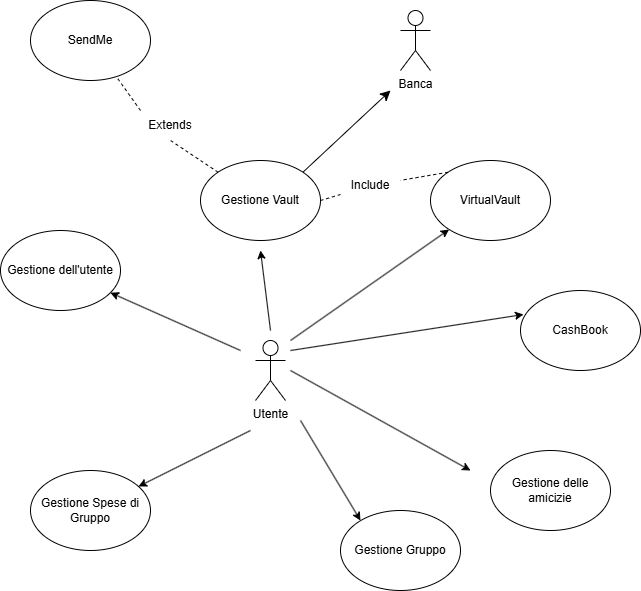

The diagram above was exported from draw.io. Its source (the exported page's mxGraphModel, read from the mxfile embedded in the PNG):
<mxGraphModel dx="1674" dy="738" grid="1" gridSize="10" guides="1" tooltips="1" connect="1" arrows="1" fold="1" page="1" pageScale="1" pageWidth="827" pageHeight="1169" math="0" shadow="0">
  <root>
    <mxCell id="0" />
    <mxCell id="1" parent="0" />
    <mxCell id="2J2oXAtWp3yYPxrXhNg_-1" value="Gestione dell'utente" style="ellipse;whiteSpace=wrap;html=1;" parent="1" vertex="1">
      <mxGeometry x="40" y="240" width="120" height="80" as="geometry" />
    </mxCell>
    <mxCell id="kn7xwdK2tV5x-kCpds1d-3" style="edgeStyle=none;curved=1;rounded=0;orthogonalLoop=1;jettySize=auto;html=1;exitX=1;exitY=0;exitDx=0;exitDy=0;fontSize=12;startSize=8;endSize=8;" parent="1" source="2J2oXAtWp3yYPxrXhNg_-2" edge="1">
      <mxGeometry relative="1" as="geometry">
        <mxPoint x="430" y="100" as="targetPoint" />
      </mxGeometry>
    </mxCell>
    <mxCell id="2J2oXAtWp3yYPxrXhNg_-2" value="Gestione Vault" style="ellipse;whiteSpace=wrap;html=1;" parent="1" vertex="1">
      <mxGeometry x="240" y="170" width="120" height="80" as="geometry" />
    </mxCell>
    <mxCell id="2J2oXAtWp3yYPxrXhNg_-3" value="SendMe" style="ellipse;whiteSpace=wrap;html=1;" parent="1" vertex="1">
      <mxGeometry x="70" y="10" width="120" height="80" as="geometry" />
    </mxCell>
    <mxCell id="2J2oXAtWp3yYPxrXhNg_-4" value="Gestione Spese di Gruppo" style="ellipse;whiteSpace=wrap;html=1;" parent="1" vertex="1">
      <mxGeometry x="70" y="480" width="120" height="80" as="geometry" />
    </mxCell>
    <mxCell id="2J2oXAtWp3yYPxrXhNg_-5" value="Gestione Gruppo" style="ellipse;whiteSpace=wrap;html=1;" parent="1" vertex="1">
      <mxGeometry x="380" y="520" width="120" height="80" as="geometry" />
    </mxCell>
    <mxCell id="2J2oXAtWp3yYPxrXhNg_-6" value="Gestione delle amicizie" style="ellipse;whiteSpace=wrap;html=1;" parent="1" vertex="1">
      <mxGeometry x="530" y="460" width="120" height="80" as="geometry" />
    </mxCell>
    <mxCell id="2J2oXAtWp3yYPxrXhNg_-7" value="CashBook" style="ellipse;whiteSpace=wrap;html=1;" parent="1" vertex="1">
      <mxGeometry x="560" y="300" width="120" height="80" as="geometry" />
    </mxCell>
    <mxCell id="2J2oXAtWp3yYPxrXhNg_-8" value="VirtualVault" style="ellipse;whiteSpace=wrap;html=1;" parent="1" vertex="1">
      <mxGeometry x="470" y="170" width="120" height="80" as="geometry" />
    </mxCell>
    <mxCell id="2J2oXAtWp3yYPxrXhNg_-9" value="Utente" style="shape=umlActor;verticalLabelPosition=bottom;verticalAlign=top;html=1;outlineConnect=0;direction=east;" parent="1" vertex="1">
      <mxGeometry x="295" y="350" width="30" height="60" as="geometry" />
    </mxCell>
    <mxCell id="2J2oXAtWp3yYPxrXhNg_-11" value="Extends" style="text;html=1;align=center;verticalAlign=middle;whiteSpace=wrap;rounded=0;" parent="1" vertex="1">
      <mxGeometry x="180" y="120" width="60" height="30" as="geometry" />
    </mxCell>
    <mxCell id="2J2oXAtWp3yYPxrXhNg_-12" value="" style="endArrow=none;dashed=1;html=1;rounded=0;entryX=0.5;entryY=1;entryDx=0;entryDy=0;" parent="1" source="2J2oXAtWp3yYPxrXhNg_-2" target="2J2oXAtWp3yYPxrXhNg_-11" edge="1">
      <mxGeometry width="50" height="50" relative="1" as="geometry">
        <mxPoint x="400" y="290" as="sourcePoint" />
        <mxPoint x="450" y="240" as="targetPoint" />
      </mxGeometry>
    </mxCell>
    <mxCell id="2J2oXAtWp3yYPxrXhNg_-13" value="" style="endArrow=none;dashed=1;html=1;rounded=0;exitX=0;exitY=0;exitDx=0;exitDy=0;" parent="1" source="2J2oXAtWp3yYPxrXhNg_-11" target="2J2oXAtWp3yYPxrXhNg_-3" edge="1">
      <mxGeometry width="50" height="50" relative="1" as="geometry">
        <mxPoint x="180" y="90" as="sourcePoint" />
        <mxPoint x="450" y="240" as="targetPoint" />
      </mxGeometry>
    </mxCell>
    <mxCell id="2J2oXAtWp3yYPxrXhNg_-15" value="" style="endArrow=classic;html=1;rounded=0;" parent="1" edge="1">
      <mxGeometry width="50" height="50" relative="1" as="geometry">
        <mxPoint x="310" y="340" as="sourcePoint" />
        <mxPoint x="300" y="260" as="targetPoint" />
      </mxGeometry>
    </mxCell>
    <mxCell id="2J2oXAtWp3yYPxrXhNg_-16" value="Banca" style="shape=umlActor;verticalLabelPosition=bottom;verticalAlign=top;html=1;outlineConnect=0;direction=east;" parent="1" vertex="1">
      <mxGeometry x="440" y="20" width="30" height="60" as="geometry" />
    </mxCell>
    <mxCell id="2J2oXAtWp3yYPxrXhNg_-18" value="" style="endArrow=classic;html=1;rounded=0;" parent="1" target="2J2oXAtWp3yYPxrXhNg_-1" edge="1">
      <mxGeometry width="50" height="50" relative="1" as="geometry">
        <mxPoint x="280" y="360" as="sourcePoint" />
        <mxPoint x="450" y="340" as="targetPoint" />
      </mxGeometry>
    </mxCell>
    <mxCell id="2J2oXAtWp3yYPxrXhNg_-19" value="" style="endArrow=classic;html=1;rounded=0;" parent="1" target="2J2oXAtWp3yYPxrXhNg_-4" edge="1">
      <mxGeometry width="50" height="50" relative="1" as="geometry">
        <mxPoint x="290" y="440" as="sourcePoint" />
        <mxPoint x="450" y="440" as="targetPoint" />
      </mxGeometry>
    </mxCell>
    <mxCell id="2J2oXAtWp3yYPxrXhNg_-20" value="" style="endArrow=classic;html=1;rounded=0;" parent="1" edge="1">
      <mxGeometry width="50" height="50" relative="1" as="geometry">
        <mxPoint x="340" y="430" as="sourcePoint" />
        <mxPoint x="400" y="530" as="targetPoint" />
      </mxGeometry>
    </mxCell>
    <mxCell id="2J2oXAtWp3yYPxrXhNg_-21" value="" style="endArrow=classic;html=1;rounded=0;entryX=0.025;entryY=0.3;entryDx=0;entryDy=0;entryPerimeter=0;" parent="1" target="2J2oXAtWp3yYPxrXhNg_-7" edge="1">
      <mxGeometry width="50" height="50" relative="1" as="geometry">
        <mxPoint x="330" y="360" as="sourcePoint" />
        <mxPoint x="450" y="440" as="targetPoint" />
      </mxGeometry>
    </mxCell>
    <mxCell id="2J2oXAtWp3yYPxrXhNg_-22" value="" style="endArrow=classic;html=1;rounded=0;" parent="1" edge="1">
      <mxGeometry width="50" height="50" relative="1" as="geometry">
        <mxPoint x="330" y="380" as="sourcePoint" />
        <mxPoint x="510" y="480" as="targetPoint" />
      </mxGeometry>
    </mxCell>
    <mxCell id="2J2oXAtWp3yYPxrXhNg_-23" value="" style="endArrow=none;dashed=1;html=1;rounded=0;exitX=1;exitY=0.5;exitDx=0;exitDy=0;" parent="1" source="2J2oXAtWp3yYPxrXhNg_-2" target="2J2oXAtWp3yYPxrXhNg_-24" edge="1">
      <mxGeometry width="50" height="50" relative="1" as="geometry">
        <mxPoint x="370" y="230" as="sourcePoint" />
        <mxPoint x="500" y="380" as="targetPoint" />
      </mxGeometry>
    </mxCell>
    <mxCell id="2J2oXAtWp3yYPxrXhNg_-24" value="Include" style="text;html=1;align=center;verticalAlign=middle;whiteSpace=wrap;rounded=0;" parent="1" vertex="1">
      <mxGeometry x="380" y="180" width="60" height="30" as="geometry" />
    </mxCell>
    <mxCell id="2J2oXAtWp3yYPxrXhNg_-26" value="" style="endArrow=none;dashed=1;html=1;rounded=0;exitX=0;exitY=0;exitDx=0;exitDy=0;" parent="1" source="2J2oXAtWp3yYPxrXhNg_-8" target="2J2oXAtWp3yYPxrXhNg_-24" edge="1">
      <mxGeometry width="50" height="50" relative="1" as="geometry">
        <mxPoint x="400" y="390" as="sourcePoint" />
        <mxPoint x="450" y="340" as="targetPoint" />
      </mxGeometry>
    </mxCell>
    <mxCell id="2J2oXAtWp3yYPxrXhNg_-27" value="" style="endArrow=classic;html=1;rounded=0;" parent="1" target="2J2oXAtWp3yYPxrXhNg_-8" edge="1">
      <mxGeometry width="50" height="50" relative="1" as="geometry">
        <mxPoint x="330" y="350" as="sourcePoint" />
        <mxPoint x="400" y="340" as="targetPoint" />
      </mxGeometry>
    </mxCell>
  </root>
</mxGraphModel>